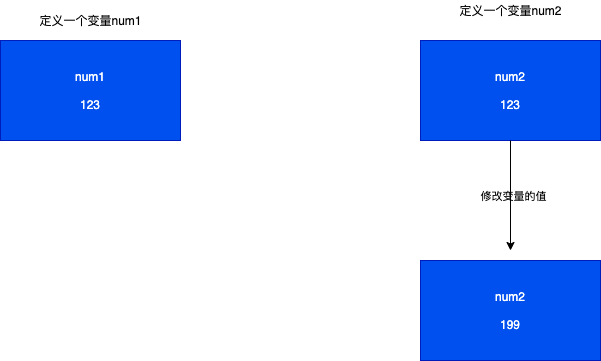

The diagram above was exported from draw.io. Its source (the exported page's mxGraphModel, read from the mxfile embedded in the PNG):
<mxGraphModel dx="882" dy="830" grid="1" gridSize="10" guides="1" tooltips="1" connect="1" arrows="1" fold="1" page="1" pageScale="1" pageWidth="850" pageHeight="1100" background="#ffffff" math="0" shadow="0">
  <root>
    <mxCell id="0" />
    <mxCell id="1" parent="0" />
    <mxCell id="2" value="num1&lt;br&gt;&lt;br&gt;123" style="rounded=0;whiteSpace=wrap;html=1;fillColor=#0050ef;strokeColor=#001DBC;fontColor=#ffffff;" parent="1" vertex="1">
      <mxGeometry x="130" y="100" width="180" height="100" as="geometry" />
    </mxCell>
    <mxCell id="3" value="&lt;font color=&quot;#000000&quot;&gt;定义一个变量num1&lt;/font&gt;" style="text;html=1;align=center;verticalAlign=middle;resizable=0;points=[];autosize=1;" parent="1" vertex="1">
      <mxGeometry x="160" y="70" width="120" height="20" as="geometry" />
    </mxCell>
    <mxCell id="4" value="num2&lt;br&gt;&lt;br&gt;123" style="rounded=0;whiteSpace=wrap;html=1;fillColor=#0050ef;strokeColor=#001DBC;fontColor=#ffffff;" parent="1" vertex="1">
      <mxGeometry x="550" y="100" width="180" height="100" as="geometry" />
    </mxCell>
    <mxCell id="5" value="&lt;font color=&quot;#000000&quot;&gt;定义一个变量num2&lt;/font&gt;" style="text;html=1;align=center;verticalAlign=middle;resizable=0;points=[];autosize=1;" parent="1" vertex="1">
      <mxGeometry x="580" y="60" width="120" height="20" as="geometry" />
    </mxCell>
    <mxCell id="6" value="" style="endArrow=classic;html=1;exitX=0.5;exitY=1;exitDx=0;exitDy=0;" parent="1" source="4" edge="1">
      <mxGeometry width="50" height="50" relative="1" as="geometry">
        <mxPoint x="430" y="450" as="sourcePoint" />
        <mxPoint x="640" y="310" as="targetPoint" />
      </mxGeometry>
    </mxCell>
    <mxCell id="8" value="&lt;font color=&quot;#000000&quot;&gt;修改变量的值&lt;/font&gt;" style="edgeLabel;html=1;align=center;verticalAlign=middle;resizable=0;points=[];labelBackgroundColor=none;" parent="6" vertex="1" connectable="0">
      <mxGeometry y="2" relative="1" as="geometry">
        <mxPoint as="offset" />
      </mxGeometry>
    </mxCell>
    <mxCell id="7" value="num2&lt;br&gt;&lt;br&gt;199" style="rounded=0;whiteSpace=wrap;html=1;fillColor=#0050ef;strokeColor=#001DBC;fontColor=#ffffff;" parent="1" vertex="1">
      <mxGeometry x="550" y="320" width="180" height="100" as="geometry" />
    </mxCell>
  </root>
</mxGraphModel>